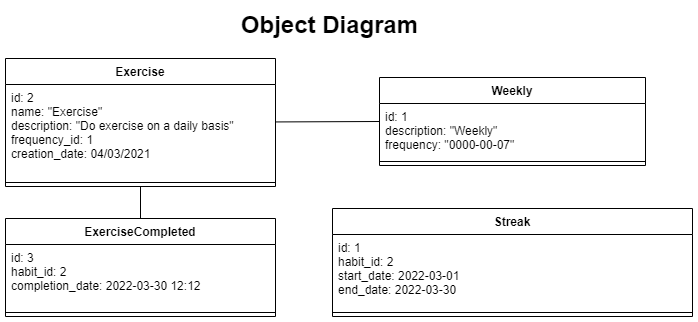

The diagram above was exported from draw.io. Its source (the exported page's mxGraphModel, read from the mxfile embedded in the PNG):
<mxGraphModel dx="1038" dy="649" grid="1" gridSize="10" guides="1" tooltips="1" connect="1" arrows="1" fold="1" page="1" pageScale="1" pageWidth="827" pageHeight="1169" background="none" math="0" shadow="0">
  <root>
    <mxCell id="0" />
    <mxCell id="1" parent="0" />
    <mxCell id="2" value="" style="edgeStyle=none;rounded=0;orthogonalLoop=1;jettySize=auto;html=1;entryX=0.5;entryY=0;entryDx=0;entryDy=0;startArrow=none;startFill=0;endArrow=none;endFill=0;" edge="1" source="4" target="11" parent="1">
      <mxGeometry relative="1" as="geometry" />
    </mxCell>
    <mxCell id="3" value="" style="edgeStyle=none;rounded=0;orthogonalLoop=1;jettySize=auto;html=1;startArrow=none;startFill=0;endArrow=none;endFill=0;entryX=0;entryY=0.5;entryDx=0;entryDy=0;" edge="1" source="4" target="7" parent="1">
      <mxGeometry relative="1" as="geometry" />
    </mxCell>
    <mxCell id="4" value="Exercise" style="swimlane;fontStyle=1;align=center;verticalAlign=top;childLayout=stackLayout;horizontal=1;startSize=26;horizontalStack=0;resizeParent=1;resizeParentMax=0;resizeLast=0;collapsible=1;marginBottom=0;" vertex="1" parent="1">
      <mxGeometry x="70" y="566" width="270" height="128" as="geometry" />
    </mxCell>
    <mxCell id="5" value="id: 2&#10;name: &quot;Exercise&quot;&#10;description: &quot;Do exercise on a daily basis&quot;&#10;frequency_id: 1&#10;creation_date: 04/03/2021" style="text;strokeColor=none;fillColor=none;align=left;verticalAlign=top;spacingLeft=4;spacingRight=4;overflow=hidden;rotatable=0;points=[[0,0.5],[1,0.5]];portConstraint=eastwest;" vertex="1" parent="4">
      <mxGeometry y="26" width="270" height="94" as="geometry" />
    </mxCell>
    <mxCell id="6" value="" style="line;strokeWidth=1;fillColor=none;align=left;verticalAlign=middle;spacingTop=-1;spacingLeft=3;spacingRight=3;rotatable=0;labelPosition=right;points=[];portConstraint=eastwest;" vertex="1" parent="4">
      <mxGeometry y="120" width="270" height="8" as="geometry" />
    </mxCell>
    <mxCell id="7" value="Weekly" style="swimlane;fontStyle=1;align=center;verticalAlign=top;childLayout=stackLayout;horizontal=1;startSize=26;horizontalStack=0;resizeParent=1;resizeParentMax=0;resizeLast=0;collapsible=1;marginBottom=0;" vertex="1" parent="1">
      <mxGeometry x="444" y="585" width="266" height="88" as="geometry" />
    </mxCell>
    <mxCell id="8" value="id: 1&#10;description: &quot;Weekly&quot;&#10;frequency: &quot;0000-00-07&quot;&#10;" style="text;strokeColor=none;fillColor=none;align=left;verticalAlign=top;spacingLeft=4;spacingRight=4;overflow=hidden;rotatable=0;points=[[0,0.5],[1,0.5]];portConstraint=eastwest;" vertex="1" parent="7">
      <mxGeometry y="26" width="266" height="54" as="geometry" />
    </mxCell>
    <mxCell id="9" value="" style="line;strokeWidth=1;fillColor=none;align=left;verticalAlign=middle;spacingTop=-1;spacingLeft=3;spacingRight=3;rotatable=0;labelPosition=right;points=[];portConstraint=eastwest;" vertex="1" parent="7">
      <mxGeometry y="80" width="266" height="8" as="geometry" />
    </mxCell>
    <mxCell id="10" value="Object Diagram" style="text;strokeColor=none;fillColor=none;html=1;fontSize=24;fontStyle=1;verticalAlign=middle;align=center;labelBorderColor=none;labelBackgroundColor=none;" vertex="1" parent="1">
      <mxGeometry x="344" y="513" width="100" height="40" as="geometry" />
    </mxCell>
    <mxCell id="11" value="ExerciseCompleted" style="swimlane;fontStyle=1;align=center;verticalAlign=top;childLayout=stackLayout;horizontal=1;startSize=26;horizontalStack=0;resizeParent=1;resizeParentMax=0;resizeLast=0;collapsible=1;marginBottom=0;" vertex="1" parent="1">
      <mxGeometry x="70" y="726" width="270" height="98" as="geometry" />
    </mxCell>
    <mxCell id="12" value="id: 3&#10;habit_id: 2&#10;completion_date: 2022-03-30 12:12" style="text;strokeColor=none;fillColor=none;align=left;verticalAlign=top;spacingLeft=4;spacingRight=4;overflow=hidden;rotatable=0;points=[[0,0.5],[1,0.5]];portConstraint=eastwest;" vertex="1" parent="11">
      <mxGeometry y="26" width="270" height="64" as="geometry" />
    </mxCell>
    <mxCell id="13" value="" style="line;strokeWidth=1;fillColor=none;align=left;verticalAlign=middle;spacingTop=-1;spacingLeft=3;spacingRight=3;rotatable=0;labelPosition=right;points=[];portConstraint=eastwest;" vertex="1" parent="11">
      <mxGeometry y="90" width="270" height="8" as="geometry" />
    </mxCell>
    <mxCell id="14" value="Streak" style="swimlane;fontStyle=1;align=center;verticalAlign=top;childLayout=stackLayout;horizontal=1;startSize=26;horizontalStack=0;resizeParent=1;resizeParentMax=0;resizeLast=0;collapsible=1;marginBottom=0;" vertex="1" parent="1">
      <mxGeometry x="397" y="716" width="360" height="108" as="geometry" />
    </mxCell>
    <mxCell id="15" value="id: 1&#10;habit_id: 2&#10;start_date: 2022-03-01&#10;end_date: 2022-03-30" style="text;strokeColor=none;fillColor=none;align=left;verticalAlign=top;spacingLeft=4;spacingRight=4;overflow=hidden;rotatable=0;points=[[0,0.5],[1,0.5]];portConstraint=eastwest;" vertex="1" parent="14">
      <mxGeometry y="26" width="360" height="74" as="geometry" />
    </mxCell>
    <mxCell id="16" value="" style="line;strokeWidth=1;fillColor=none;align=left;verticalAlign=middle;spacingTop=-1;spacingLeft=3;spacingRight=3;rotatable=0;labelPosition=right;points=[];portConstraint=eastwest;" vertex="1" parent="14">
      <mxGeometry y="100" width="360" height="8" as="geometry" />
    </mxCell>
  </root>
</mxGraphModel>